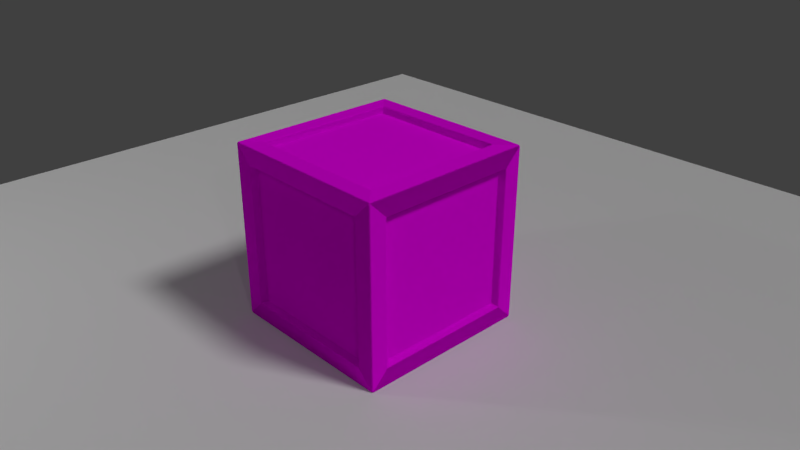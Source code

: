 # Source: woodenCrate.blend  (saved by Blender 2.91.10; exported with 4.5.12 LTS)
import bpy
from mathutils import Matrix  # noqa: F401  (used for matrix-valued properties, if any)

bpy.ops.wm.read_factory_settings(use_empty=True)
scene = bpy.context.scene
scene.name = 'Scene'

# ---- collections
col_collection_1 = bpy.data.collections.new('Collection 1'); scene.collection.children.link(col_collection_1)

# ---- images (referenced by path relative to the original .blend; pixels are not part of the script)
import os
ASSET_DIR = os.environ.get("B2B_ASSET_DIR", "")  # directory of the original .blend (textures are referenced by path, not embedded)
HERE = os.path.dirname(os.path.abspath(__file__))  # packed textures are extracted next to this script under _unpacked/

def load_image(name, relpath, width, height, colorspace="sRGB"):
    """Load a texture the original file referenced (path relative to the .blend, or extracted next to this script)."""
    p = next((c for c in (os.path.join(HERE, relpath), os.path.join(ASSET_DIR, relpath)) if relpath and os.path.exists(c)), "")
    if p:
        img = bpy.data.images.load(p, check_existing=True)
        img.name = name
    else:  # same state as the original file: an image datablock whose file is absent (Cycles renders it pink)
        img = bpy.data.images.new(name, width, height)
        img.source = "FILE"
        img.filepath = "//" + (relpath or name)
    img.colorspace_settings.name = colorspace
    return img
img_wood_1_normal_jpg = load_image('Wood_1_Normal.jpg', 'Wood_1_Normal.jpg', 1024, 1024, 'Non-Color')
img_wood_1_color_jpg = load_image('Wood_1_Color.jpg', 'Wood_1_Color.jpg', 1024, 1024, 'sRGB')

# ---- materials (node trees are filled in below, after node groups)
mat_cratewood = bpy.data.materials.new('CrateWood')
mat_cratewood.alpha_threshold = 0.0
mat_cratewood.diffuse_color = (0.2462, 0.1528, 0.06502, 1.0)
mat_cratewood.specular_color = (1.0, 0.5789, 0.1543)
mat_cratewood.roughness = 1.0
mat_cratewood.specular_intensity = 0.0
mat_cratewood.line_color = (0.0, 0.0, 0.0, 1.0)

# ---- material node trees
mat_cratewood.use_nodes = True; mat_cratewood.node_tree.nodes.clear()
_N = mat_cratewood.node_tree.nodes; _L = mat_cratewood.node_tree.links
n0 = _N.new('ShaderNodeOutputMaterial'); n0.name = 'Material Output'; n0.location = (352, 196)
n1 = _N.new('ShaderNodeNormalMap'); n1.name = 'Normal Map'; n1.location = (-149, -266)
n1.inputs[0].default_value = 0.5
n2 = _N.new('ShaderNodeMix'); n2.name = 'Mix'; n2.location = (-151, 139)
n2.data_type = 'RGBA'
n2.blend_type = 'OVERLAY'
n2.inputs[0].default_value = 0.3
n2.inputs[7].default_value = (0.1802, 0.1173, 0.02889, 1.0)
n3 = _N.new('ShaderNodeTexImage'); n3.name = 'Image Texture.001'; n3.location = (-433, -367)
n3.width = 201
n3.image = img_wood_1_normal_jpg
n4 = _N.new('ShaderNodeTexImage'); n4.name = 'Image Texture'; n4.location = (-482, 41)
n4.width = 203
n4.image = img_wood_1_color_jpg
n5 = _N.new('ShaderNodeBsdfPrincipled'); n5.name = 'Principled BSDF'; n5.location = (79, 219)
n5.width = 201
n5.subsurface_method = 'BURLEY'
n5.inputs[2].default_value = 0.0
n5.inputs[3].default_value = 1.45
n5.inputs[9].default_value = (1.0, 1.0, 1.0)
n5.inputs[13].default_value = 0.0
n5.inputs[27].default_value = (0.0, 0.0, 0.0, 1.0)
n5.inputs[28].default_value = 1.0
_L.new(n3.outputs[0], n1.inputs[1])
_L.new(n4.outputs[0], n2.inputs[6])
_L.new(n5.outputs[0], n0.inputs[0])
_L.new(n1.outputs[0], n5.inputs[5])
_L.new(n2.outputs[2], n5.inputs[0])
n0.is_active_output = True

# ---- world
world_world = bpy.data.worlds.new('World'); scene.world = world_world
world_world.color = (0.05088, 0.05088, 0.05088)
world_world.use_sun_shadow = False
world_world.sun_shadow_jitter_overblur = 0.0
world_world.cycles.sampling_method = 'MANUAL'

# ---- cameras
cam_camera = bpy.data.cameras.new('Camera')
cam_camera.clip_end = 100.0
cam_camera.lens = 35.0
cam_camera.sensor_width = 32.0
cam_camera.sensor_height = 18.0
cam_camera.ortho_scale = 7.314
cam_camera.dof.focus_distance = 0.0

# ---- lights
light_lamp_001 = bpy.data.lights.new('Lamp.001', 'POINT')
light_lamp_001.transmission_factor = 0.0
light_lamp_001.cutoff_distance = 30.0
light_lamp_001.energy = 100.0
light_lamp_001.shadow_buffer_clip_start = 1.001
light_lamp_001.shadow_soft_size = 0.1
light_lamp_001.shadow_maximum_resolution = 0.006
light_lamp_001.use_absolute_resolution = True
light_lamp_003 = bpy.data.lights.new('Lamp.003', 'SPOT')
light_lamp_003.transmission_factor = 0.0
light_lamp_003.cutoff_distance = 30.0
light_lamp_003.energy = 100.0
light_lamp_003.shadow_buffer_clip_start = 1.001
light_lamp_003.shadow_soft_size = 0.1
light_lamp_003.shadow_maximum_resolution = 0.006
light_lamp_003.use_absolute_resolution = True
light_lamp_003.spot_size = 1.309
light_lamp = bpy.data.lights.new('Lamp', 'SUN')
light_lamp.transmission_factor = 0.0
light_lamp.cutoff_distance = 30.0
light_lamp.angle = 0.1993
light_lamp.energy = 1.0
light_lamp.shadow_buffer_clip_start = 1.001
light_lamp.shadow_soft_size = 0.1
light_lamp.shadow_cascade_max_distance = 1000.0

# ---- meshes
me_plane = bpy.data.meshes.new('Plane')
me_plane.from_pydata([(-1.0, -1.0, 0.0), (1.0, -1.0, 0.0), (-1.0, 1.0, 0.0), (1.0, 1.0, 0.0)], [], [(0, 1, 3, 2)])
me_plane.use_remesh_preserve_volume = False
me_plane.use_remesh_preserve_attributes = False
me_plane.use_mirror_vertex_groups = False
me_plane.update()
me_cube = bpy.data.meshes.new('Cube')
me_cube.from_pydata([(1.0, 1.0, -1.0), (0.8, 1.0, -0.8), (-0.8, 1.0, -0.8), (0.8, 1.0, 0.8), (-0.8, 1.0, 0.8), (0.776, 0.925, -0.776), (-0.776, 0.925, -0.776), (0.776, 0.925, 0.776), (-0.776, 0.925, 0.776), (0.8, -1.0, -0.8), (-0.8, -1.0, -0.8), (0.8, -1.0, 0.8), (-0.8, -1.0, 0.8), (0.776, -0.925, -0.776), (-0.776, -0.925, -0.776), (0.776, -0.925, 0.776), (-0.776, -0.925, 0.776), (0.8, -0.8, -1.0), (-0.8, -0.8, -1.0), (0.8, 0.8, -1.0), (-0.8, 0.8, -1.0), (0.776, -0.776, -0.925), (-0.776, -0.776, -0.925), (0.776, 0.776, -0.925), (-0.776, 0.776, -0.925), (-1.0, -1.0, -1.0), (-1.0, 1.0, 1.0), (0.8, -0.8, 1.0), (-0.8, -0.8, 1.0), (0.8, 0.8, 1.0), (-0.8, 0.8, 1.0), (0.776, -0.776, 0.925), (-0.776, -0.776, 0.925), (0.776, 0.776, 0.925), (-0.776, 0.776, 0.925), (1.0, -1.0, -1.0), (1.0, -1.0, 1.0), (1.0, 1.0, 1.0), (1.0, -0.8, -0.8), (1.0, 0.8, -0.8), (1.0, -0.8, 0.8), (1.0, 0.8, 0.8), (0.925, -0.776, -0.776), (0.925, 0.776, -0.776), (0.925, -0.776, 0.776), (0.925, 0.776, 0.776), (-1.0, -1.0, 1.0), (-1.0, -0.8, -0.8), (-1.0, 0.8, -0.8), (-1.0, -0.8, 0.8), (-1.0, 0.8, 0.8), (-0.925, -0.776, -0.776), (-0.925, 0.776, -0.776), (-0.925, -0.776, 0.776), (-0.925, 0.776, 0.776), (-1.0, 1.0, -1.0)], [], [(0, 55, 2, 1), (1, 2, 6, 5), (37, 0, 1, 3), (26, 37, 3, 4), (55, 26, 4, 2), (7, 5, 6, 8), (4, 3, 7, 8), (3, 1, 5, 7), (2, 4, 8, 6), (35, 9, 10, 25), (9, 13, 14, 10), (36, 11, 9, 35), (46, 12, 11, 36), (25, 10, 12, 46), (15, 16, 14, 13), (12, 16, 15, 11), (11, 15, 13, 9), (10, 14, 16, 12), (35, 25, 18, 17), (17, 18, 22, 21), (0, 35, 17, 19), (55, 0, 19, 20), (25, 55, 20, 18), (23, 21, 22, 24), (20, 19, 23, 24), (19, 17, 21, 23), (18, 20, 24, 22), (36, 27, 28, 46), (27, 31, 32, 28), (37, 29, 27, 36), (26, 30, 29, 37), (46, 28, 30, 26), (33, 34, 32, 31), (30, 34, 33, 29), (29, 33, 31, 27), (28, 32, 34, 30), (35, 0, 39, 38), (38, 39, 43, 42), (36, 35, 38, 40), (37, 36, 40, 41), (0, 37, 41, 39), (44, 42, 43, 45), (41, 40, 44, 45), (40, 38, 42, 44), (39, 41, 45, 43), (25, 47, 48, 55), (47, 51, 52, 48), (46, 49, 47, 25), (26, 50, 49, 46), (55, 48, 50, 26), (53, 54, 52, 51), (50, 54, 53, 49), (49, 53, 51, 47), (48, 52, 54, 50)])
_uv = me_cube.uv_layers.new(name='UVMap')
_uv.uv.foreach_set('vector', [0.9999, 0.0001003, 0.9999, 0.9999, 0.8999, 0.8999, 0.8999, 0.1001, 0.0453, 1.994, 0.04529, 1.0, 0.9547, 1.0, 0.9548, 1.994, 0.9999, 9.998e-05, 0.9999, 0.9999, 0.8999, 0.8999, 0.8999, 0.1001, 0.0001001, 0.9999, 9.96e-05, 0.0001003, 0.1001, 0.1001, 0.1001, 0.8999, 9.998e-05, 0.9999, 0.0001002, 0.0001004, 0.1001, 0.1001, 0.1001, 0.8999, 0.9999, 9.998e-05, 0.9999, 0.9999, 0.0001001, 0.9999, 9.998e-05, 0.0001002, 0.04529, 0.005857, 0.04526, -0.9883, 0.9547, -0.9883, 0.9547, 0.005857, 0.04526, -0.9883, 0.04525, -1.982, 0.9546, -1.982, 0.9547, -0.9883, 0.04529, 1.0, 0.04529, 0.005857, 0.9547, 0.005857, 0.9547, 1.0, 0.9999, 0.0001003, 0.8999, 0.1001, 0.8999, 0.8999, 0.9999, 0.9999, 0.0453, 1.994, 0.9548, 1.994, 0.9547, 1.0, 0.04529, 1.0, 0.9999, 9.998e-05, 0.8999, 0.1001, 0.8999, 0.8999, 0.9999, 0.9999, 0.0001001, 0.9999, 0.1001, 0.8999, 0.1001, 0.1001, 9.96e-05, 0.0001003, 9.998e-05, 0.9999, 0.1001, 0.8999, 0.1001, 0.1001, 0.0001002, 0.0001004, 0.9999, 9.998e-05, 9.998e-05, 0.0001002, 0.0001001, 0.9999, 0.9999, 0.9999, 0.04529, 0.005857, 0.9547, 0.005857, 0.9547, -0.9883, 0.04526, -0.9883, 0.04526, -0.9883, 0.9547, -0.9883, 0.9546, -1.982, 0.04525, -1.982, 0.04529, 1.0, 0.9547, 1.0, 0.9547, 0.005857, 0.04529, 0.005857, 0.9999, 0.0001003, 0.9999, 0.9999, 0.8999, 0.8999, 0.8999, 0.1001, 0.0453, 1.994, 0.04529, 1.0, 0.9547, 1.0, 0.9548, 1.994, 0.9999, 9.998e-05, 0.9999, 0.9999, 0.8999, 0.8999, 0.8999, 0.1001, 0.0001001, 0.9999, 9.96e-05, 0.0001003, 0.1001, 0.1001, 0.1001, 0.8999, 9.998e-05, 0.9999, 0.0001002, 0.0001004, 0.1001, 0.1001, 0.1001, 0.8999, 0.9999, 9.998e-05, 0.9999, 0.9999, 0.0001001, 0.9999, 9.998e-05, 0.0001002, 0.04529, 0.005857, 0.04526, -0.9883, 0.9547, -0.9883, 0.9547, 0.005857, 0.04526, -0.9883, 0.04525, -1.982, 0.9546, -1.982, 0.9547, -0.9883, 0.04529, 1.0, 0.04529, 0.005857, 0.9547, 0.005857, 0.9547, 1.0, 0.9999, 0.0001003, 0.8999, 0.1001, 0.8999, 0.8999, 0.9999, 0.9999, 0.0453, 1.994, 0.9548, 1.994, 0.9547, 1.0, 0.04529, 1.0, 0.9999, 9.998e-05, 0.8999, 0.1001, 0.8999, 0.8999, 0.9999, 0.9999, 0.0001001, 0.9999, 0.1001, 0.8999, 0.1001, 0.1001, 9.96e-05, 0.0001003, 9.998e-05, 0.9999, 0.1001, 0.8999, 0.1001, 0.1001, 0.0001002, 0.0001004, 0.9999, 9.998e-05, 9.998e-05, 0.0001002, 0.0001001, 0.9999, 0.9999, 0.9999, 0.04529, 0.005857, 0.9547, 0.005857, 0.9547, -0.9883, 0.04526, -0.9883, 0.04526, -0.9883, 0.9547, -0.9883, 0.9546, -1.982, 0.04525, -1.982, 0.04529, 1.0, 0.9547, 1.0, 0.9547, 0.005857, 0.04529, 0.005857, 0.9999, 0.0001003, 0.9999, 0.9999, 0.8999, 0.8999, 0.8999, 0.1001, 0.0453, 1.994, 0.04529, 1.0, 0.9547, 1.0, 0.9548, 1.994, 0.9999, 9.998e-05, 0.9999, 0.9999, 0.8999, 0.8999, 0.8999, 0.1001, 0.0001001, 0.9999, 9.96e-05, 0.0001003, 0.1001, 0.1001, 0.1001, 0.8999, 9.998e-05, 0.9999, 0.0001002, 0.0001004, 0.1001, 0.1001, 0.1001, 0.8999, 0.9999, 9.998e-05, 0.9999, 0.9999, 0.0001001, 0.9999, 9.998e-05, 0.0001002, 0.04529, 0.005857, 0.04526, -0.9883, 0.9547, -0.9883, 0.9547, 0.005857, 0.04526, -0.9883, 0.04525, -1.982, 0.9546, -1.982, 0.9547, -0.9883, 0.04529, 1.0, 0.04529, 0.005857, 0.9547, 0.005857, 0.9547, 1.0, 0.9999, 0.0001003, 0.8999, 0.1001, 0.8999, 0.8999, 0.9999, 0.9999, 0.0453, 1.994, 0.9548, 1.994, 0.9547, 1.0, 0.04529, 1.0, 0.9999, 9.998e-05, 0.8999, 0.1001, 0.8999, 0.8999, 0.9999, 0.9999, 0.0001001, 0.9999, 0.1001, 0.8999, 0.1001, 0.1001, 9.96e-05, 0.0001003, 9.998e-05, 0.9999, 0.1001, 0.8999, 0.1001, 0.1001, 0.0001002, 0.0001004, 0.9999, 9.998e-05, 9.998e-05, 0.0001002, 0.0001001, 0.9999, 0.9999, 0.9999, 0.04529, 0.005857, 0.9547, 0.005857, 0.9547, -0.9883, 0.04526, -0.9883, 0.04526, -0.9883, 0.9547, -0.9883, 0.9546, -1.982, 0.04525, -1.982, 0.04529, 1.0, 0.9547, 1.0, 0.9547, 0.005857, 0.04529, 0.005857])
me_cube.materials.append(mat_cratewood)
me_cube.use_remesh_preserve_volume = False
me_cube.use_remesh_preserve_attributes = False
me_cube.use_mirror_vertex_groups = False
me_cube.update()

# ---- objects
ob_plane = bpy.data.objects.new('Plane', me_plane)
ob_lamp_001 = bpy.data.objects.new('Lamp.001', light_lamp_001)
ob_woodencrate = bpy.data.objects.new('WoodenCrate', me_cube)
ob_hemilight = bpy.data.objects.new('HemiLight', light_lamp_003)
ob_lamp = bpy.data.objects.new('Lamp', light_lamp)
ob_camera = bpy.data.objects.new('Camera', cam_camera)

# ---- transforms, parenting, visibility, modifiers, constraints
ob_plane.location = (0.0, 0.0, -1.001)
ob_plane.scale = (6.401, 6.401, 6.401)
ob_plane.lineart.crease_threshold = 0.0
ob_lamp_001.location = (-4.02, -4.937, 4.152)
ob_lamp_001.rotation_euler = (0.6503, 0.05522, 1.866)
ob_lamp_001.lock_rotations_4d = False
ob_lamp_001.empty_display_type = 'ARROWS'
ob_lamp_001.color = (0.0, 0.0, 0.0, 0.0)
ob_lamp_001.lineart.crease_threshold = 0.0
ob_woodencrate.location = (0.0, 0.0, 0.0)
ob_woodencrate.lock_rotations_4d = False
ob_woodencrate.empty_display_type = 'ARROWS'
ob_woodencrate.lineart.crease_threshold = 0.0
_m = ob_woodencrate.modifiers.new('Bevel', 'BEVEL')
_m.width = 0.01
_m.width_pct = 0.01
_m.segments = 2
_m.limit_method = 'NONE'
_m.spread = 0.0
ob_hemilight.location = (6.381, -4.519, 5.044)
ob_hemilight.rotation_euler = (0.6503, 0.05522, 1.866)
ob_hemilight.lock_rotations_4d = False
ob_hemilight.empty_display_type = 'ARROWS'
ob_hemilight.color = (0.0, 0.0, 0.0, 0.0)
ob_hemilight.lineart.crease_threshold = 0.0
_c = ob_hemilight.constraints.new('TRACK_TO'); _c.name = 'AutoTrack'
_c.target = ob_woodencrate
ob_lamp.location = (3.042, 7.751, 7.285)
ob_lamp.rotation_euler = (0.6503, 0.05522, 1.866)
ob_lamp.lock_rotations_4d = False
ob_lamp.empty_display_type = 'ARROWS'
ob_lamp.color = (0.0, 0.0, 0.0, 0.0)
ob_lamp.lineart.crease_threshold = 0.0
ob_camera.location = (6.087, -5.436, 4.151)
ob_camera.rotation_euler = (1.109, 0.0, 0.8149)
ob_camera.lock_rotations_4d = False
ob_camera.empty_display_type = 'ARROWS'
ob_camera.color = (0.0, 0.0, 0.0, 0.0)
ob_camera.display_type = 'WIRE'
ob_camera.lineart.crease_threshold = 0.0

# ---- collection membership
col_collection_1.objects.link(ob_plane)
col_collection_1.objects.link(ob_lamp_001)
col_collection_1.objects.link(ob_woodencrate)
col_collection_1.objects.link(ob_hemilight)
col_collection_1.objects.link(ob_lamp)
col_collection_1.objects.link(ob_camera)

# ---- scene / render settings (as saved in the file)
scene.camera = ob_camera
scene.frame_start = 1; scene.frame_end = 250; scene.frame_set(1)
scene.render.engine = 'CYCLES'
scene.render.dither_intensity = 0.0
scene.cycles.use_denoising = False
scene.cycles.samples = 128
scene.cycles.sampling_pattern = 'TABULATED_SOBOL'
scene.cycles.use_adaptive_sampling = False
scene.cycles.use_light_tree = False
scene.cycles.blur_glossy = 0.0
scene.cycles.sample_clamp_indirect = 0.0
scene.view_settings.view_transform = 'Standard'
bpy.context.view_layer.update()
